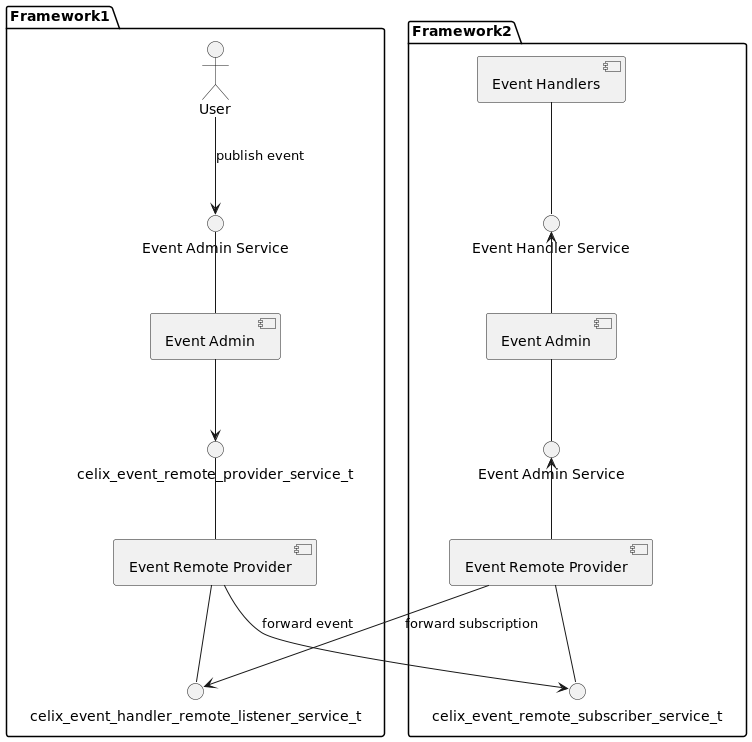

The diagram above was rendered by PlantUML. Its source (embedded in the PNG):
@startuml
'基于RSA的EventAdmin组建关系图

package "Framework1" {
actor "User" as User1
interface EventAdminService1 as "Event Admin Service"
component EventAdmin1 as "Event Admin"
interface EventRemoteProviderService1 as "celix_event_remote_provider_service_t"
interface EventHandlerRemoteListenerService as "celix_event_handler_remote_listener_service_t"
component EventRemoteProvider1 as "Event Remote Provider"

User1 --> EventAdminService1: publish event
EventAdminService1 -- EventAdmin1
EventAdmin1 --> EventRemoteProviderService1
EventRemoteProviderService1 -- EventRemoteProvider1
EventRemoteProvider1 -- EventHandlerRemoteListenerService
}

package "Framework2" {
interface EventAdminService2 as "Event Admin Service"
component EventAdmin2 as "Event Admin"
interface EventRemoteSubService as "celix_event_remote_subscriber_service_t"
component EventRemoteProvider2 as "Event Remote Provider"
interface EventHandlerService as "Event Handler Service"
component EventHandler as "Event Handlers"
EventHandler -- EventHandlerService
EventAdmin2 -up-> EventHandlerService
EventAdmin2 -- EventAdminService2
EventRemoteProvider2 -up-> EventAdminService2
EventRemoteProvider2 -- EventRemoteSubService
}
EventRemoteProvider1 --> EventRemoteSubService:forward event
EventRemoteProvider2 --> EventHandlerRemoteListenerService:forward subscription
@enduml